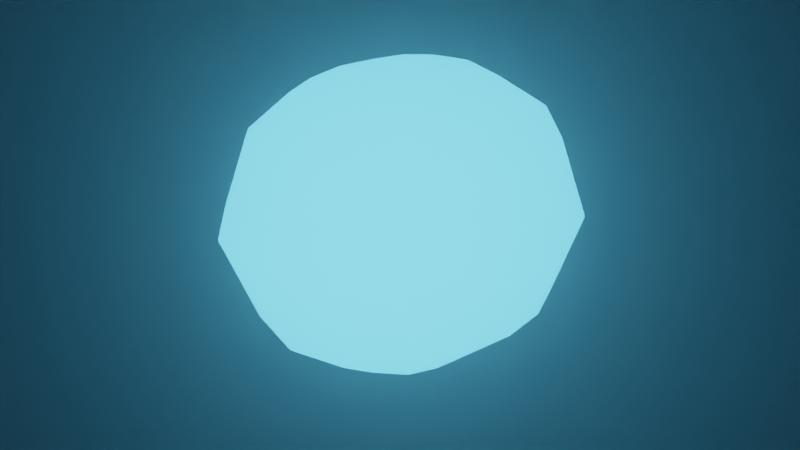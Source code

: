 # Source: simple_py.blend  (saved by Blender 2.93.21; exported with 4.5.12 LTS)
import bpy
from mathutils import Matrix  # noqa: F401  (used for matrix-valued properties, if any)

bpy.ops.wm.read_factory_settings(use_empty=True)
scene = bpy.context.scene
scene.name = 'Scene'

# ---- collections
col_collection = bpy.data.collections.new('Collection'); scene.collection.children.link(col_collection)

# ---- materials (node trees are filled in below, after node groups)
mat_w00tmat_021 = bpy.data.materials.new('w00tMat.021')

# ---- material node trees
mat_w00tmat_021.use_nodes = True; mat_w00tmat_021.node_tree.nodes.clear()
_N = mat_w00tmat_021.node_tree.nodes; _L = mat_w00tmat_021.node_tree.links
n0 = _N.new('ShaderNodeBsdfPrincipled'); n0.name = 'Principled BSDF'; n0.location = (10, 300)
n0.distribution = 'GGX'
n0.subsurface_method = 'BURLEY'
n0.inputs[3].default_value = 1.45
n0.inputs[27].default_value = (0.0, 0.0, 0.0, 1.0)
n0.inputs[28].default_value = 1.0
n1 = _N.new('ShaderNodeOutputMaterial'); n1.name = 'Material Output'; n1.location = (300, 300)
n2 = _N.new('ShaderNodeEmission'); n2.name = 'Emission'; n2.location = (0, 0)
n2.inputs[0].default_value = (0.1, 0.5, 0.8, 0.9)
n2.inputs[1].default_value = 8.891
_L.new(n2.outputs[0], n1.inputs[0])
n1.is_active_output = True

# ---- world
world_world = bpy.data.worlds.new('World'); scene.world = world_world
world_world.use_nodes = True; world_world.node_tree.nodes.clear()
_N = world_world.node_tree.nodes; _L = world_world.node_tree.links
n0 = _N.new('ShaderNodeOutputWorld'); n0.name = 'World Output'; n0.location = (300, 300)
n1 = _N.new('ShaderNodeBackground'); n1.name = 'Background'; n1.location = (10, 300)
n1.inputs[0].default_value = (0.02484, 0.02484, 0.02484, 1.0)
n2 = _N.new('ShaderNodeVolumeScatter'); n2.name = 'Volume Scatter'; n2.location = (-131, 92)
n2.width = 140
n2.inputs[1].default_value = 0.02484
_L.new(n1.outputs[0], n0.inputs[0])
_L.new(n2.outputs[0], n0.inputs[1])
n0.is_active_output = True
world_world.use_eevee_finite_volume = True
world_world.color = (0.05088, 0.05088, 0.05088)
world_world.use_sun_shadow = False
world_world.sun_shadow_jitter_overblur = 0.0

# ---- cameras
cam_camera = bpy.data.cameras.new('Camera')
cam_camera.clip_end = 100.0
cam_camera.ortho_scale = 7.314

# ---- meshes
me_cube_022 = bpy.data.meshes.new('Cube.022')
me_cube_022.from_pydata([(-3.0, -4.5, -1.5), (-3.0, -4.5, 1.5), (-3.0, 4.5, -1.5), (-3.0, 4.5, 1.5), (3.0, -4.5, -1.5), (3.0, -4.5, 1.5), (3.0, 4.5, -1.5), (3.0, 4.5, 1.5)], [], [(0, 1, 3, 2), (2, 3, 7, 6), (6, 7, 5, 4), (4, 5, 1, 0), (2, 6, 4, 0), (7, 3, 1, 5)])
_uv = me_cube_022.uv_layers.new(name='UVMap')
_uv.uv.foreach_set('vector', [0.375, 0.0, 0.625, 0.0, 0.625, 0.25, 0.375, 0.25, 0.375, 0.25, 0.625, 0.25, 0.625, 0.5, 0.375, 0.5, 0.375, 0.5, 0.625, 0.5, 0.625, 0.75, 0.375, 0.75, 0.375, 0.75, 0.625, 0.75, 0.625, 1.0, 0.375, 1.0, 0.125, 0.5, 0.375, 0.5, 0.375, 0.75, 0.125, 0.75, 0.625, 0.5, 0.875, 0.5, 0.875, 0.75, 0.625, 0.75])
me_cube_022.materials.append(mat_w00tmat_021)
me_cube_022.use_remesh_fix_poles = True
me_cube_022.use_remesh_preserve_attributes = False
me_cube_022.update()

# ---- objects
ob_camera = bpy.data.objects.new('Camera', cam_camera)
ob_cube = bpy.data.objects.new('Cube', me_cube_022)

# ---- transforms, parenting, visibility, modifiers, constraints
ob_camera.location = (45.0, -42.0, 30.0)
ob_camera.rotation_euler = (1.1, 0.0, 0.8)
ob_camera.lock_rotations_4d = False
ob_camera.empty_display_type = 'ARROWS'
ob_camera.color = (0.0, 0.0, 0.0, 0.0)
ob_camera.display_type = 'WIRE'
ob_camera.lineart.crease_threshold = 0.0
ob_cube.location = (0.0, 2.0, -1.0)
_m = ob_cube.modifiers.new('w00tMOD', 'SUBSURF')
_m.levels = 2
_m = ob_cube.modifiers.new('jaggedCrystal', 'DISPLACE')
_m.mid_level = 0.5637
_m.strength = 18.86

# ---- collection membership
col_collection.objects.link(ob_camera)
col_collection.objects.link(ob_cube)

# ---- scene / render settings (as saved in the file)
scene.camera = ob_camera
scene.frame_start = 1; scene.frame_end = 250; scene.frame_set(1)
scene.render.engine = 'CYCLES'
scene.cycles.use_denoising = False
scene.cycles.samples = 128
scene.cycles.sampling_pattern = 'TABULATED_SOBOL'
scene.cycles.use_adaptive_sampling = False
scene.cycles.use_light_tree = False
scene.view_settings.view_transform = 'Filmic'
bpy.context.view_layer.update()

